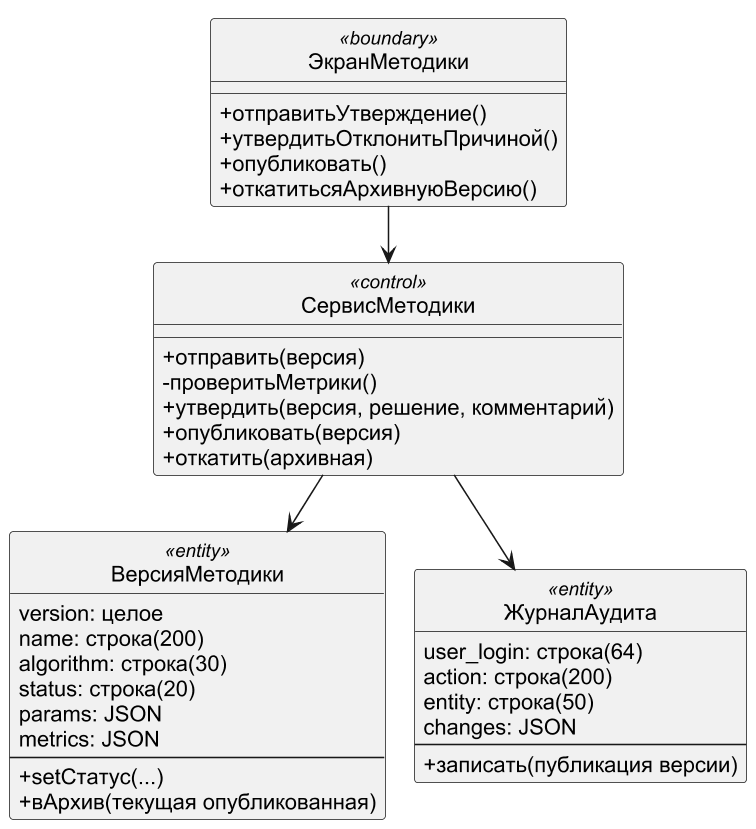

The diagram above was rendered by PlantUML. Its source (embedded in the PNG):
@startuml
!pragma layout smetana
skinparam dpi 150
skinparam defaultFontName Arial
skinparam shadowing false
skinparam monochrome true
hide circle
skinparam classAttributeIconSize 0
class ЭкранМетодики <<boundary>> {
 +отправитьУтверждение()
 +утвердитьОтклонитьПричиной()
 +опубликовать()
 +откатитьсяАрхивнуюВерсию()
}
class СервисМетодики <<control>> {
 +отправить(версия)
 -проверитьМетрики()
 +утвердить(версия, решение, комментарий)
 +опубликовать(версия)
 +откатить(архивная)
}
class ВерсияМетодики <<entity>> {
 {field} version: целое
 {field} name: строка(200)
 {field} algorithm: строка(30)
 {field} status: строка(20)
 {field} params: JSON
 {field} metrics: JSON
 --
 +setСтатус(...)
 +вАрхив(текущая опубликованная)
}
class ЖурналАудита <<entity>> {
 {field} user_login: строка(64)
 {field} action: строка(200)
 {field} entity: строка(50)
 {field} changes: JSON
 --
 +записать(публикация версии)
}
ЭкранМетодики --> СервисМетодики
СервисМетодики --> ВерсияМетодики
СервисМетодики --> ЖурналАудита
@enduml